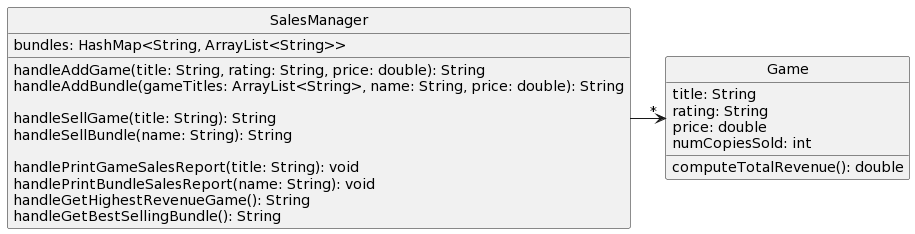

The diagram above was rendered by PlantUML. Its source (embedded in the PNG):
@startuml
skinparam style strictuml

class SalesManager {
bundles: HashMap<String, ArrayList<String>>

handleAddGame(title: String, rating: String, price: double): String
handleAddBundle(gameTitles: ArrayList<String>, name: String, price: double): String

handleSellGame(title: String): String
handleSellBundle(name: String): String

handlePrintGameSalesReport(title: String): void
handlePrintBundleSalesReport(name: String): void
handleGetHighestRevenueGame(): String
handleGetBestSellingBundle(): String

}


class Game {
title: String
rating: String
price: double
numCopiesSold: int

computeTotalRevenue(): double
}

SalesManager ->"*" Game
@enduml